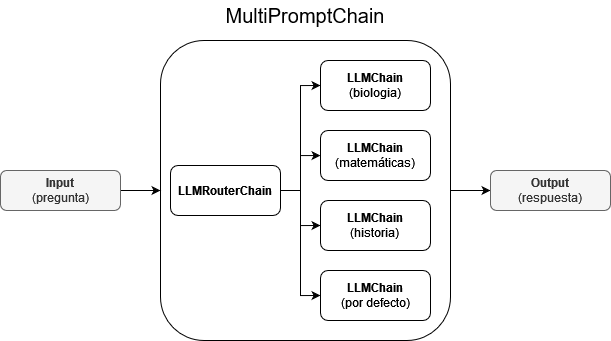

The diagram above was exported from draw.io. Its source (the exported page's mxGraphModel, read from the mxfile embedded in the PNG):
<mxGraphModel dx="934" dy="496" grid="1" gridSize="10" guides="1" tooltips="1" connect="1" arrows="1" fold="1" page="1" pageScale="1" pageWidth="827" pageHeight="1169" math="1" shadow="0">
  <root>
    <mxCell id="0" />
    <mxCell id="1" parent="0" />
    <mxCell id="XFLaGT9JPa9BOaJ0PndP-33" style="edgeStyle=orthogonalEdgeStyle;rounded=0;orthogonalLoop=1;jettySize=auto;html=1;" edge="1" parent="1" source="XFLaGT9JPa9BOaJ0PndP-22" target="XFLaGT9JPa9BOaJ0PndP-15">
      <mxGeometry relative="1" as="geometry" />
    </mxCell>
    <mxCell id="XFLaGT9JPa9BOaJ0PndP-22" value="" style="rounded=1;whiteSpace=wrap;html=1;" vertex="1" parent="1">
      <mxGeometry x="240" y="190" width="290" height="300" as="geometry" />
    </mxCell>
    <mxCell id="XFLaGT9JPa9BOaJ0PndP-37" style="edgeStyle=orthogonalEdgeStyle;rounded=0;orthogonalLoop=1;jettySize=auto;html=1;entryX=0;entryY=0.5;entryDx=0;entryDy=0;" edge="1" parent="1" source="XFLaGT9JPa9BOaJ0PndP-11" target="XFLaGT9JPa9BOaJ0PndP-34">
      <mxGeometry relative="1" as="geometry" />
    </mxCell>
    <mxCell id="XFLaGT9JPa9BOaJ0PndP-38" style="edgeStyle=orthogonalEdgeStyle;rounded=0;orthogonalLoop=1;jettySize=auto;html=1;" edge="1" parent="1" source="XFLaGT9JPa9BOaJ0PndP-11" target="XFLaGT9JPa9BOaJ0PndP-35">
      <mxGeometry relative="1" as="geometry" />
    </mxCell>
    <mxCell id="XFLaGT9JPa9BOaJ0PndP-39" style="edgeStyle=orthogonalEdgeStyle;rounded=0;orthogonalLoop=1;jettySize=auto;html=1;entryX=0;entryY=0.5;entryDx=0;entryDy=0;" edge="1" parent="1" source="XFLaGT9JPa9BOaJ0PndP-11" target="XFLaGT9JPa9BOaJ0PndP-36">
      <mxGeometry relative="1" as="geometry" />
    </mxCell>
    <mxCell id="XFLaGT9JPa9BOaJ0PndP-41" style="edgeStyle=orthogonalEdgeStyle;rounded=0;orthogonalLoop=1;jettySize=auto;html=1;entryX=0;entryY=0.5;entryDx=0;entryDy=0;" edge="1" parent="1" source="XFLaGT9JPa9BOaJ0PndP-11" target="XFLaGT9JPa9BOaJ0PndP-40">
      <mxGeometry relative="1" as="geometry" />
    </mxCell>
    <mxCell id="XFLaGT9JPa9BOaJ0PndP-11" value="&lt;b&gt;LLMRouterChain&lt;/b&gt;&lt;br&gt;" style="rounded=1;whiteSpace=wrap;html=1;fontSize=12;" vertex="1" parent="1">
      <mxGeometry x="250" y="315" width="110" height="50" as="geometry" />
    </mxCell>
    <mxCell id="XFLaGT9JPa9BOaJ0PndP-26" style="edgeStyle=orthogonalEdgeStyle;rounded=0;orthogonalLoop=1;jettySize=auto;html=1;entryX=0;entryY=0.5;entryDx=0;entryDy=0;" edge="1" parent="1" source="XFLaGT9JPa9BOaJ0PndP-13" target="XFLaGT9JPa9BOaJ0PndP-22">
      <mxGeometry relative="1" as="geometry" />
    </mxCell>
    <mxCell id="XFLaGT9JPa9BOaJ0PndP-13" value="&lt;b&gt;Input&lt;/b&gt;&lt;br&gt;(pregunta)" style="rounded=1;whiteSpace=wrap;html=1;fillColor=#f5f5f5;fontColor=#333333;strokeColor=#666666;fontSize=12;" vertex="1" parent="1">
      <mxGeometry x="80" y="320" width="120" height="40" as="geometry" />
    </mxCell>
    <mxCell id="XFLaGT9JPa9BOaJ0PndP-15" value="&lt;b&gt;Output&lt;/b&gt;&lt;br&gt;(respuesta)" style="rounded=1;whiteSpace=wrap;html=1;fillColor=#f5f5f5;strokeColor=#666666;fontColor=#333333;fontSize=12;" vertex="1" parent="1">
      <mxGeometry x="570" y="320" width="120" height="40" as="geometry" />
    </mxCell>
    <mxCell id="XFLaGT9JPa9BOaJ0PndP-25" value="MultiPromptChain" style="text;html=1;strokeColor=none;fillColor=none;align=center;verticalAlign=middle;whiteSpace=wrap;rounded=0;fontSize=20;" vertex="1" parent="1">
      <mxGeometry x="280" y="150" width="210" height="30" as="geometry" />
    </mxCell>
    <mxCell id="XFLaGT9JPa9BOaJ0PndP-34" value="&lt;b&gt;LLMChain&lt;/b&gt;&lt;br&gt;(biologia)" style="rounded=1;whiteSpace=wrap;html=1;fontSize=12;" vertex="1" parent="1">
      <mxGeometry x="400" y="210" width="110" height="50" as="geometry" />
    </mxCell>
    <mxCell id="XFLaGT9JPa9BOaJ0PndP-35" value="&lt;b&gt;LLMChain&lt;/b&gt;&lt;br&gt;(matemáticas)" style="rounded=1;whiteSpace=wrap;html=1;fontSize=12;" vertex="1" parent="1">
      <mxGeometry x="400" y="280" width="110" height="50" as="geometry" />
    </mxCell>
    <mxCell id="XFLaGT9JPa9BOaJ0PndP-36" value="&lt;b&gt;LLMChain&lt;/b&gt;&lt;br&gt;(historia)" style="rounded=1;whiteSpace=wrap;html=1;fontSize=12;" vertex="1" parent="1">
      <mxGeometry x="400" y="350" width="110" height="50" as="geometry" />
    </mxCell>
    <mxCell id="XFLaGT9JPa9BOaJ0PndP-40" value="&lt;b&gt;LLMChain&lt;/b&gt;&lt;br&gt;(por defecto)" style="rounded=1;whiteSpace=wrap;html=1;fontSize=12;" vertex="1" parent="1">
      <mxGeometry x="400" y="420" width="110" height="50" as="geometry" />
    </mxCell>
  </root>
</mxGraphModel>